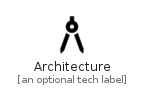

The diagram above was rendered by PlantUML. Its source (embedded in the PNG):
@startuml
' configures the library
!global $INCLUSION_MODE="local"
!global $LIB_BASE_LOCATION="../.."

' loads the library's bootstrap
!include $LIB_BASE_LOCATION/bootstrap.puml

' loads the package bootstrap
include('material-4/bootstrap')

' loads the Item which embeds the element Architecture
include('material-4/Social/Architecture')

' renders the element
Architecture('Architecture', 'Architecture', 'an optional tech label')
@enduml